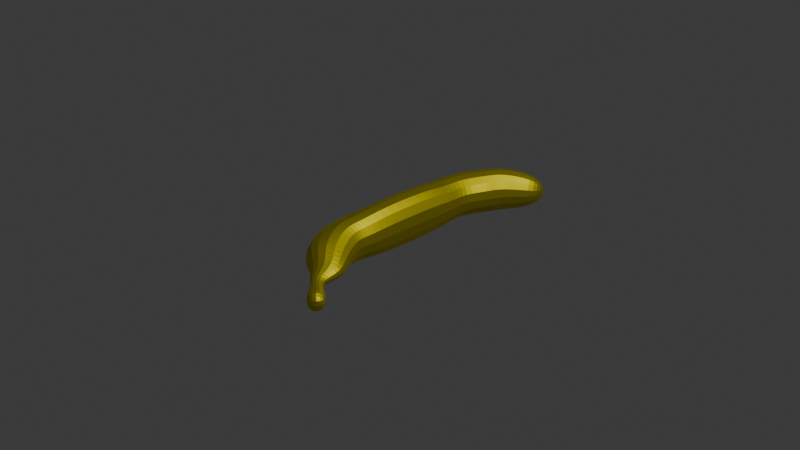# Source: banana-1.blend  (saved by Blender 4.1.23; exported with 4.5.12 LTS)
import bpy
from mathutils import Matrix  # noqa: F401  (used for matrix-valued properties, if any)

bpy.ops.wm.read_factory_settings(use_empty=True)
scene = bpy.context.scene
scene.name = 'Scene'

# ---- collections
col_collection = bpy.data.collections.new('Collection'); scene.collection.children.link(col_collection)

# ---- materials (node trees are filled in below, after node groups)
mat_material = bpy.data.materials.new('Material')
mat_material.alpha_threshold = 0.0
mat_material.use_transparent_shadow = False
mat_material.roughness = 0.5
mat_material.line_color = (0.0, 0.0, 0.0, 1.0)

# ---- material node trees
mat_material.use_nodes = True; mat_material.node_tree.nodes.clear()
_N = mat_material.node_tree.nodes; _L = mat_material.node_tree.links
n0 = _N.new('ShaderNodeOutputMaterial'); n0.name = 'Material Output'; n0.location = (300, 300)
n1 = _N.new('ShaderNodeBsdfPrincipled'); n1.name = 'Principled BSDF'; n1.location = (10, 300)
n1.inputs[0].default_value = (0.8002, 0.6951, 0.001169, 1.0)
n1.inputs[1].default_value = 10.0
n1.inputs[3].default_value = 1.45
_L.new(n1.outputs[0], n0.inputs[0])
n0.is_active_output = True

# ---- world
world_world = bpy.data.worlds.new('World'); scene.world = world_world
world_world.use_nodes = True; world_world.node_tree.nodes.clear()
_N = world_world.node_tree.nodes; _L = world_world.node_tree.links
n0 = _N.new('ShaderNodeOutputWorld'); n0.name = 'World Output'; n0.location = (300, 300)
n1 = _N.new('ShaderNodeBackground'); n1.name = 'Background'; n1.location = (10, 300)
n1.inputs[0].default_value = (0.05088, 0.05088, 0.05088, 1.0)
_L.new(n1.outputs[0], n0.inputs[0])
n0.is_active_output = True
world_world.color = (0.05088, 0.05088, 0.05088)
world_world.use_sun_shadow = False
world_world.sun_shadow_jitter_overblur = 0.0

# ---- cameras
cam_camera = bpy.data.cameras.new('Camera')
cam_camera.clip_end = 100.0
cam_camera.ortho_scale = 7.314

# ---- lights
light_light = bpy.data.lights.new('Light', 'POINT')
light_light.transmission_factor = 0.0
light_light.energy = 1000.0
light_light.shadow_soft_size = 0.1
light_light.shadow_maximum_resolution = 0.006
light_light.use_absolute_resolution = True

# ---- meshes
me_cube = bpy.data.meshes.new('Cube')
me_cube.from_pydata([(1.0, 1.317, 1.317), (1.0, 1.317, -1.317), (1.0, -1.317, 1.317), (1.0, -1.317, -1.317), (-1.0, 1.0, 1.0), (-1.0, 1.0, -1.0), (-1.0, -1.0, 1.0), (-1.0, -1.0, -1.0), (1.0, 2.311, 1.0), (1.0, 2.311, -1.0), (-1.0, 2.311, 1.0), (-1.0, 2.311, -1.0), (0.8946, 3.084, 1.0), (0.8946, 3.084, -1.0), (-0.8946, 3.977, 1.0), (-0.8946, 3.977, -1.0), (1.385, 4.064, 1.0), (1.385, 4.064, -1.0), (-0.4046, 4.958, 1.0), (-0.4046, 4.958, -1.0), (1.501, 4.571, 1.0), (1.501, 4.571, -1.0), (0.3599, 6.214, 1.0), (0.3599, 6.214, -1.0), (2.421, 5.493, 0.7675), (2.421, 5.493, -0.7675), (1.546, 6.754, 0.7675), (1.546, 6.754, -0.7675), (1.0, -2.454, 1.0), (1.0, -2.454, -1.0), (-1.0, -2.454, 1.0), (-1.0, -2.454, -1.0), (0.8725, -2.888, 1.0), (0.8725, -2.888, -1.0), (-0.8725, -3.866, 1.0), (-0.8725, -3.866, -1.0), (1.447, -3.964, 0.6134), (1.447, -3.964, -0.6134), (-0.02539, -5.246, 1.0), (-0.02539, -5.246, -1.0), (2.036, -4.755, 0.335), (2.036, -4.755, -0.335), (0.7323, -5.401, 0.5461), (0.7323, -5.401, -0.5461), (1.471, -6.007, -0.2841), (1.471, -6.007, 0.2841), (1.929, -5.713, 0.1748), (1.929, -5.713, -0.1748), (2.107, -6.544, -0.2841), (2.107, -6.544, 0.2841), (2.32, -6.043, 0.1748), (2.32, -6.043, -0.1748), (2.803, -7.514, -0.6041), (2.803, -7.514, 0.6041), (3.516, -6.669, 0.6041), (3.516, -6.669, -0.6041), (2.53, 6.233, -0.2223), (2.277, 6.598, -0.2223), (2.53, 6.233, 0.2223), (2.277, 6.598, 0.2223)], [], [(0, 4, 6, 2), (3, 2, 28, 29), (7, 6, 4, 5), (5, 1, 3, 7), (1, 0, 2, 3), (5, 4, 10, 11), (11, 10, 14, 15), (1, 5, 11, 9), (4, 0, 8, 10), (0, 1, 9, 8), (14, 12, 16, 18), (9, 11, 15, 13), (10, 8, 12, 14), (8, 9, 13, 12), (19, 18, 22, 23), (12, 13, 17, 16), (15, 14, 18, 19), (13, 15, 19, 17), (22, 20, 24, 26), (17, 19, 23, 21), (18, 16, 20, 22), (16, 17, 21, 20), (26, 24, 58, 59), (20, 21, 25, 24), (23, 22, 26, 27), (21, 23, 27, 25), (31, 29, 33, 35), (6, 7, 31, 30), (7, 3, 29, 31), (2, 6, 30, 28), (32, 34, 38, 36), (29, 28, 32, 33), (28, 30, 34, 32), (30, 31, 35, 34), (36, 38, 42, 40), (34, 35, 39, 38), (35, 33, 37, 39), (33, 32, 36, 37), (43, 41, 47, 44), (38, 39, 43, 42), (39, 37, 41, 43), (37, 36, 40, 41), (46, 45, 49, 50), (41, 40, 46, 47), (40, 42, 45, 46), (42, 43, 44, 45), (50, 49, 53, 54), (45, 44, 48, 49), (44, 47, 51, 48), (47, 46, 50, 51), (55, 54, 53, 52), (49, 48, 52, 53), (48, 51, 55, 52), (51, 50, 54, 55), (57, 59, 58, 56), (24, 25, 56, 58), (27, 26, 59, 57), (25, 27, 57, 56)])
_uv = me_cube.uv_layers.new(name='UVMap')
_uv.uv.foreach_set('vector', [0.625, 0.5, 0.875, 0.5, 0.875, 0.75, 0.625, 0.75, 0.375, 0.75, 0.625, 0.75, 0.625, 0.75, 0.375, 0.75, 0.375, 0.0, 0.625, 0.0, 0.625, 0.25, 0.375, 0.25, 0.125, 0.5, 0.375, 0.5, 0.375, 0.75, 0.125, 0.75, 0.375, 0.5, 0.625, 0.5, 0.625, 0.75, 0.375, 0.75, 0.375, 0.25, 0.625, 0.25, 0.625, 0.25, 0.375, 0.25, 0.375, 0.25, 0.625, 0.25, 0.625, 0.25, 0.375, 0.25, 0.375, 0.5, 0.125, 0.5, 0.125, 0.5, 0.375, 0.5, 0.875, 0.5, 0.625, 0.5, 0.625, 0.5, 0.875, 0.5, 0.625, 0.5, 0.375, 0.5, 0.375, 0.5, 0.625, 0.5, 0.875, 0.5, 0.625, 0.5, 0.625, 0.5, 0.875, 0.5, 0.375, 0.5, 0.125, 0.5, 0.125, 0.5, 0.375, 0.5, 0.875, 0.5, 0.625, 0.5, 0.625, 0.5, 0.875, 0.5, 0.625, 0.5, 0.375, 0.5, 0.375, 0.5, 0.625, 0.5, 0.375, 0.25, 0.625, 0.25, 0.625, 0.25, 0.375, 0.25, 0.625, 0.5, 0.375, 0.5, 0.375, 0.5, 0.625, 0.5, 0.375, 0.25, 0.625, 0.25, 0.625, 0.25, 0.375, 0.25, 0.375, 0.5, 0.125, 0.5, 0.125, 0.5, 0.375, 0.5, 0.875, 0.5, 0.625, 0.5, 0.625, 0.5, 0.875, 0.5, 0.375, 0.5, 0.125, 0.5, 0.125, 0.5, 0.375, 0.5, 0.875, 0.5, 0.625, 0.5, 0.625, 0.5, 0.875, 0.5, 0.625, 0.5, 0.375, 0.5, 0.375, 0.5, 0.625, 0.5, 0.875, 0.5, 0.625, 0.5, 0.625, 0.5, 0.875, 0.5, 0.625, 0.5, 0.375, 0.5, 0.375, 0.5, 0.625, 0.5, 0.375, 0.25, 0.625, 0.25, 0.625, 0.25, 0.375, 0.25, 0.375, 0.5, 0.125, 0.5, 0.125, 0.5, 0.375, 0.5, 0.125, 0.75, 0.375, 0.75, 0.375, 0.75, 0.125, 0.75, 0.625, 0.0, 0.375, 0.0, 0.375, 0.0, 0.625, 0.0, 0.125, 0.75, 0.375, 0.75, 0.375, 0.75, 0.125, 0.75, 0.625, 0.75, 0.875, 0.75, 0.875, 0.75, 0.625, 0.75, 0.625, 0.75, 0.875, 0.75, 0.875, 0.75, 0.625, 0.75, 0.375, 0.75, 0.625, 0.75, 0.625, 0.75, 0.375, 0.75, 0.625, 0.75, 0.875, 0.75, 0.875, 0.75, 0.625, 0.75, 0.625, 0.0, 0.375, 0.0, 0.375, 0.0, 0.625, 0.0, 0.625, 0.75, 0.875, 0.75, 0.875, 0.75, 0.625, 0.75, 0.625, 0.0, 0.375, 0.0, 0.375, 0.0, 0.625, 0.0, 0.125, 0.75, 0.375, 0.75, 0.375, 0.75, 0.125, 0.75, 0.375, 0.75, 0.625, 0.75, 0.625, 0.75, 0.375, 0.75, 0.125, 0.75, 0.375, 0.75, 0.375, 0.75, 0.125, 0.75, 0.625, 0.0, 0.375, 0.0, 0.375, 0.0, 0.625, 0.0, 0.125, 0.75, 0.375, 0.75, 0.375, 0.75, 0.125, 0.75, 0.375, 0.75, 0.625, 0.75, 0.625, 0.75, 0.375, 0.75, 0.625, 0.75, 0.875, 0.75, 0.875, 0.75, 0.625, 0.75, 0.375, 0.75, 0.625, 0.75, 0.625, 0.75, 0.375, 0.75, 0.625, 0.75, 0.875, 0.75, 0.875, 0.75, 0.625, 0.75, 0.625, 0.0, 0.375, 0.0, 0.375, 0.0, 0.625, 0.0, 0.625, 0.75, 0.875, 0.75, 0.875, 0.75, 0.625, 0.75, 0.625, 0.0, 0.375, 0.0, 0.375, 0.0, 0.625, 0.0, 0.125, 0.75, 0.375, 0.75, 0.375, 0.75, 0.125, 0.75, 0.375, 0.75, 0.625, 0.75, 0.625, 0.75, 0.375, 0.75, 0.375, 0.75, 0.625, 0.75, 0.625, 1.0, 0.375, 1.0, 0.625, 0.0, 0.375, 0.0, 0.375, 0.0, 0.625, 0.0, 0.125, 0.75, 0.375, 0.75, 0.375, 0.75, 0.125, 0.75, 0.375, 0.75, 0.625, 0.75, 0.625, 0.75, 0.375, 0.75, 0.375, 0.25, 0.625, 0.25, 0.625, 0.5, 0.375, 0.5, 0.625, 0.5, 0.375, 0.5, 0.375, 0.5, 0.625, 0.5, 0.375, 0.25, 0.625, 0.25, 0.625, 0.25, 0.375, 0.25, 0.375, 0.5, 0.125, 0.5, 0.125, 0.5, 0.375, 0.5])
me_cube.materials.append(mat_material)
me_cube.use_mirror_vertex_groups = False
me_cube.update()

# ---- objects
ob_cube = bpy.data.objects.new('Cube', me_cube)
ob_light = bpy.data.objects.new('Light', light_light)
ob_camera = bpy.data.objects.new('Camera', cam_camera)

# ---- transforms, parenting, visibility, modifiers, constraints
ob_cube.location = (0.0, 0.0, 0.0)
ob_cube.rotation_euler = (0.0, -0.0, 0.005885)
ob_cube.scale = (0.2449, 0.2449, 0.2449)
ob_cube.lock_rotations_4d = False
ob_cube.empty_display_type = 'ARROWS'
ob_cube.lineart.crease_threshold = 0.0
_m = ob_cube.modifiers.new('Subdivision', 'SUBSURF')
_m.levels = 6
ob_light.location = (4.076, 1.005, 5.904)
ob_light.rotation_euler = (0.6503, 0.05522, 1.866)
ob_light.lock_rotations_4d = False
ob_light.empty_display_type = 'ARROWS'
ob_light.color = (0.0, 0.0, 0.0, 0.0)
ob_light.lineart.crease_threshold = 0.0
ob_camera.location = (7.359, -6.926, 4.958)
ob_camera.rotation_euler = (1.109, 0.0, 0.8149)
ob_camera.lock_rotations_4d = False
ob_camera.empty_display_type = 'ARROWS'
ob_camera.color = (0.0, 0.0, 0.0, 0.0)
ob_camera.display_type = 'WIRE'
ob_camera.lineart.crease_threshold = 0.0

# ---- collection membership
col_collection.objects.link(ob_cube)
col_collection.objects.link(ob_light)
col_collection.objects.link(ob_camera)

# ---- scene / render settings (as saved in the file)
scene.camera = ob_camera
scene.frame_start = 1; scene.frame_end = 250; scene.frame_set(21)
scene.render.engine = 'BLENDER_EEVEE_NEXT'
scene.cycles.sampling_pattern = 'TABULATED_SOBOL'
scene.eevee.ray_tracing_options.trace_max_roughness = 0.0
bpy.context.view_layer.update()
